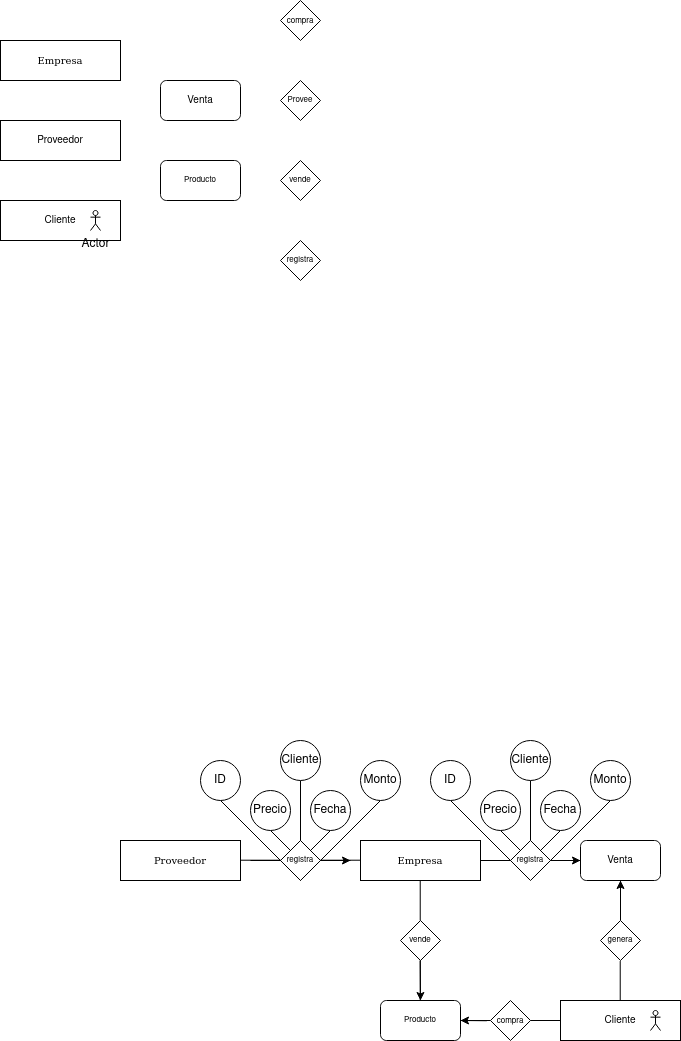

The diagram above was exported from draw.io. Its source (the exported page's mxGraphModel, read from the mxfile embedded in the PNG):
<mxGraphModel dx="2049" dy="1136" grid="1" gridSize="10" guides="1" tooltips="1" connect="1" arrows="1" fold="1" page="1" pageScale="1" pageWidth="827" pageHeight="1169" math="0" shadow="0">
  <root>
    <mxCell id="0" />
    <mxCell id="1" parent="0" />
    <mxCell id="zmDqiEeYBBeL6fD37som-5" value="Empresa" style="rounded=0;whiteSpace=wrap;html=1;gradientColor=none;fontFamily=Comic Sans MS;fontSize=10;" parent="1" vertex="1">
      <mxGeometry y="40" width="120" height="40" as="geometry" />
    </mxCell>
    <mxCell id="zmDqiEeYBBeL6fD37som-6" value="Proveedor" style="rounded=0;whiteSpace=wrap;html=1;gradientColor=none;fontSize=10;" parent="1" vertex="1">
      <mxGeometry y="120" width="120" height="40" as="geometry" />
    </mxCell>
    <mxCell id="zmDqiEeYBBeL6fD37som-7" value="Cliente" style="rounded=0;whiteSpace=wrap;html=1;gradientColor=none;fontSize=10;" parent="1" vertex="1">
      <mxGeometry y="200" width="120" height="40" as="geometry" />
    </mxCell>
    <mxCell id="zmDqiEeYBBeL6fD37som-9" value="Producto" style="rounded=1;whiteSpace=wrap;html=1;fontSize=8;" parent="1" vertex="1">
      <mxGeometry x="160" y="160" width="80" height="40" as="geometry" />
    </mxCell>
    <mxCell id="zmDqiEeYBBeL6fD37som-11" value="&lt;font style=&quot;font-size: 8px;&quot;&gt;compra&lt;/font&gt;" style="rhombus;whiteSpace=wrap;html=1;" parent="1" vertex="1">
      <mxGeometry x="280" width="40" height="40" as="geometry" />
    </mxCell>
    <mxCell id="zmDqiEeYBBeL6fD37som-13" value="&lt;font style=&quot;font-size: 10px;&quot;&gt;Venta&lt;/font&gt;" style="rounded=1;whiteSpace=wrap;html=1;" parent="1" vertex="1">
      <mxGeometry x="160" y="80" width="80" height="40" as="geometry" />
    </mxCell>
    <mxCell id="zmDqiEeYBBeL6fD37som-14" value="Provee" style="rhombus;whiteSpace=wrap;html=1;fontSize=8;" parent="1" vertex="1">
      <mxGeometry x="280" y="80" width="40" height="40" as="geometry" />
    </mxCell>
    <mxCell id="zmDqiEeYBBeL6fD37som-15" value="vende" style="rhombus;whiteSpace=wrap;html=1;fontSize=8;" parent="1" vertex="1">
      <mxGeometry x="280" y="160" width="40" height="40" as="geometry" />
    </mxCell>
    <mxCell id="zmDqiEeYBBeL6fD37som-16" value="registra" style="rhombus;whiteSpace=wrap;html=1;fontSize=8;" parent="1" vertex="1">
      <mxGeometry x="280" y="240" width="40" height="40" as="geometry" />
    </mxCell>
    <mxCell id="zmDqiEeYBBeL6fD37som-39" value="Proveedor" style="rounded=0;whiteSpace=wrap;html=1;gradientColor=none;fontFamily=Comic Sans MS;fontSize=10;" parent="1" vertex="1">
      <mxGeometry x="120" y="840" width="120" height="40" as="geometry" />
    </mxCell>
    <mxCell id="zmDqiEeYBBeL6fD37som-40" value="" style="endArrow=none;html=1;rounded=0;" parent="1" edge="1">
      <mxGeometry width="50" height="50" relative="1" as="geometry">
        <mxPoint x="240" y="859.71" as="sourcePoint" />
        <mxPoint x="280" y="859.71" as="targetPoint" />
      </mxGeometry>
    </mxCell>
    <mxCell id="zmDqiEeYBBeL6fD37som-41" value="provee" style="rhombus;whiteSpace=wrap;html=1;fontSize=8;" parent="1" vertex="1">
      <mxGeometry x="280" y="840" width="40" height="40" as="geometry" />
    </mxCell>
    <mxCell id="zmDqiEeYBBeL6fD37som-42" value="" style="endArrow=none;html=1;rounded=0;" parent="1" edge="1">
      <mxGeometry width="50" height="50" relative="1" as="geometry">
        <mxPoint x="320" y="859.71" as="sourcePoint" />
        <mxPoint x="360" y="859.71" as="targetPoint" />
      </mxGeometry>
    </mxCell>
    <mxCell id="zmDqiEeYBBeL6fD37som-44" value="vende" style="rhombus;whiteSpace=wrap;html=1;fontSize=8;" parent="1" vertex="1">
      <mxGeometry x="400" y="920" width="40" height="40" as="geometry" />
    </mxCell>
    <mxCell id="zmDqiEeYBBeL6fD37som-45" value="" style="endArrow=none;html=1;rounded=0;" parent="1" edge="1">
      <mxGeometry width="50" height="50" relative="1" as="geometry">
        <mxPoint x="419.72" y="920" as="sourcePoint" />
        <mxPoint x="419.72" y="880" as="targetPoint" />
      </mxGeometry>
    </mxCell>
    <mxCell id="zmDqiEeYBBeL6fD37som-46" value="" style="endArrow=none;html=1;rounded=0;" parent="1" edge="1">
      <mxGeometry width="50" height="50" relative="1" as="geometry">
        <mxPoint x="419.72" y="1000" as="sourcePoint" />
        <mxPoint x="419.72" y="960" as="targetPoint" />
      </mxGeometry>
    </mxCell>
    <mxCell id="zmDqiEeYBBeL6fD37som-47" value="Empresa" style="rounded=0;whiteSpace=wrap;html=1;gradientColor=none;fontFamily=Comic Sans MS;fontSize=10;" parent="1" vertex="1">
      <mxGeometry x="360" y="840" width="120" height="40" as="geometry" />
    </mxCell>
    <mxCell id="zmDqiEeYBBeL6fD37som-48" value="Producto" style="rounded=1;whiteSpace=wrap;html=1;fontSize=8;" parent="1" vertex="1">
      <mxGeometry x="380" y="1000" width="80" height="40" as="geometry" />
    </mxCell>
    <mxCell id="zmDqiEeYBBeL6fD37som-49" value="Cliente" style="rounded=0;whiteSpace=wrap;html=1;gradientColor=none;fontSize=10;" parent="1" vertex="1">
      <mxGeometry x="560" y="1000" width="120" height="40" as="geometry" />
    </mxCell>
    <mxCell id="zmDqiEeYBBeL6fD37som-55" value="" style="edgeStyle=orthogonalEdgeStyle;rounded=0;orthogonalLoop=1;jettySize=auto;html=1;" parent="1" source="zmDqiEeYBBeL6fD37som-50" target="zmDqiEeYBBeL6fD37som-48" edge="1">
      <mxGeometry relative="1" as="geometry" />
    </mxCell>
    <mxCell id="zmDqiEeYBBeL6fD37som-50" value="&lt;font style=&quot;font-size: 8px;&quot;&gt;compra&lt;/font&gt;" style="rhombus;whiteSpace=wrap;html=1;" parent="1" vertex="1">
      <mxGeometry x="490" y="1000" width="40" height="40" as="geometry" />
    </mxCell>
    <mxCell id="zmDqiEeYBBeL6fD37som-54" value="" style="endArrow=none;html=1;rounded=0;entryX=-0.092;entryY=0.506;entryDx=0;entryDy=0;entryPerimeter=0;" parent="1" target="zmDqiEeYBBeL6fD37som-50" edge="1">
      <mxGeometry width="50" height="50" relative="1" as="geometry">
        <mxPoint x="460" y="1020" as="sourcePoint" />
        <mxPoint x="510" y="970" as="targetPoint" />
      </mxGeometry>
    </mxCell>
    <mxCell id="zmDqiEeYBBeL6fD37som-56" value="" style="endArrow=none;html=1;rounded=0;entryX=0;entryY=0.5;entryDx=0;entryDy=0;" parent="1" target="zmDqiEeYBBeL6fD37som-49" edge="1">
      <mxGeometry width="50" height="50" relative="1" as="geometry">
        <mxPoint x="530" y="1020" as="sourcePoint" />
        <mxPoint x="580" y="970" as="targetPoint" />
      </mxGeometry>
    </mxCell>
    <mxCell id="zmDqiEeYBBeL6fD37som-59" value="" style="endArrow=classic;html=1;rounded=0;" parent="1" edge="1">
      <mxGeometry width="50" height="50" relative="1" as="geometry">
        <mxPoint x="419.72" y="960" as="sourcePoint" />
        <mxPoint x="420" y="1000" as="targetPoint" />
        <Array as="points">
          <mxPoint x="420" y="1000" />
        </Array>
      </mxGeometry>
    </mxCell>
    <mxCell id="zmDqiEeYBBeL6fD37som-61" value="&lt;font style=&quot;font-size: 10px;&quot;&gt;Venta&lt;/font&gt;" style="rounded=1;whiteSpace=wrap;html=1;" parent="1" vertex="1">
      <mxGeometry x="580" y="840" width="80" height="40" as="geometry" />
    </mxCell>
    <mxCell id="zmDqiEeYBBeL6fD37som-68" value="" style="edgeStyle=orthogonalEdgeStyle;rounded=0;orthogonalLoop=1;jettySize=auto;html=1;" parent="1" source="zmDqiEeYBBeL6fD37som-62" target="zmDqiEeYBBeL6fD37som-61" edge="1">
      <mxGeometry relative="1" as="geometry" />
    </mxCell>
    <mxCell id="zmDqiEeYBBeL6fD37som-62" value="registra" style="rhombus;whiteSpace=wrap;html=1;fontSize=8;" parent="1" vertex="1">
      <mxGeometry x="510" y="840" width="40" height="40" as="geometry" />
    </mxCell>
    <mxCell id="zmDqiEeYBBeL6fD37som-69" value="" style="edgeStyle=orthogonalEdgeStyle;rounded=0;orthogonalLoop=1;jettySize=auto;html=1;" parent="1" source="zmDqiEeYBBeL6fD37som-63" target="zmDqiEeYBBeL6fD37som-61" edge="1">
      <mxGeometry relative="1" as="geometry" />
    </mxCell>
    <mxCell id="zmDqiEeYBBeL6fD37som-63" value="&lt;div&gt;genera&lt;/div&gt;" style="rhombus;whiteSpace=wrap;html=1;fontSize=8;" parent="1" vertex="1">
      <mxGeometry x="600" y="920" width="40" height="40" as="geometry" />
    </mxCell>
    <mxCell id="zmDqiEeYBBeL6fD37som-64" value="" style="endArrow=none;html=1;rounded=0;entryX=0;entryY=0.5;entryDx=0;entryDy=0;" parent="1" target="zmDqiEeYBBeL6fD37som-62" edge="1">
      <mxGeometry width="50" height="50" relative="1" as="geometry">
        <mxPoint x="480" y="860" as="sourcePoint" />
        <mxPoint x="530" y="810" as="targetPoint" />
      </mxGeometry>
    </mxCell>
    <mxCell id="zmDqiEeYBBeL6fD37som-65" value="" style="endArrow=none;html=1;rounded=0;entryX=0;entryY=0.5;entryDx=0;entryDy=0;" parent="1" target="zmDqiEeYBBeL6fD37som-61" edge="1">
      <mxGeometry width="50" height="50" relative="1" as="geometry">
        <mxPoint x="550" y="860" as="sourcePoint" />
        <mxPoint x="600" y="810" as="targetPoint" />
      </mxGeometry>
    </mxCell>
    <mxCell id="zmDqiEeYBBeL6fD37som-66" value="" style="endArrow=none;html=1;rounded=0;entryX=0;entryY=0.5;entryDx=0;entryDy=0;exitX=0.5;exitY=1;exitDx=0;exitDy=0;" parent="1" source="zmDqiEeYBBeL6fD37som-61" edge="1">
      <mxGeometry width="50" height="50" relative="1" as="geometry">
        <mxPoint x="590" y="919.44" as="sourcePoint" />
        <mxPoint x="620" y="919.44" as="targetPoint" />
      </mxGeometry>
    </mxCell>
    <mxCell id="zmDqiEeYBBeL6fD37som-67" value="" style="endArrow=none;html=1;rounded=0;entryX=0;entryY=0.5;entryDx=0;entryDy=0;exitX=0.5;exitY=1;exitDx=0;exitDy=0;" parent="1" edge="1">
      <mxGeometry width="50" height="50" relative="1" as="geometry">
        <mxPoint x="619.72" y="960.56" as="sourcePoint" />
        <mxPoint x="619.72" y="1000" as="targetPoint" />
      </mxGeometry>
    </mxCell>
    <mxCell id="zmDqiEeYBBeL6fD37som-70" value="" style="shape=umlActor;verticalLabelPosition=bottom;verticalAlign=top;html=1;outlineConnect=0;" parent="1" vertex="1">
      <mxGeometry x="650" y="1010" width="10" height="20" as="geometry" />
    </mxCell>
    <mxCell id="zmDqiEeYBBeL6fD37som-71" value="Actor" style="shape=umlActor;verticalLabelPosition=bottom;verticalAlign=top;html=1;outlineConnect=0;" parent="1" vertex="1">
      <mxGeometry x="90" y="210" width="10" height="20" as="geometry" />
    </mxCell>
    <mxCell id="zmDqiEeYBBeL6fD37som-72" value="" style="endArrow=none;html=1;rounded=0;" parent="1" edge="1">
      <mxGeometry width="50" height="50" relative="1" as="geometry">
        <mxPoint x="550" y="860" as="sourcePoint" />
        <mxPoint x="610" y="800" as="targetPoint" />
      </mxGeometry>
    </mxCell>
    <mxCell id="zmDqiEeYBBeL6fD37som-73" value="" style="endArrow=none;html=1;rounded=0;" parent="1" edge="1">
      <mxGeometry width="50" height="50" relative="1" as="geometry">
        <mxPoint x="540" y="850" as="sourcePoint" />
        <mxPoint x="560" y="830" as="targetPoint" />
      </mxGeometry>
    </mxCell>
    <mxCell id="zmDqiEeYBBeL6fD37som-74" value="" style="endArrow=none;html=1;rounded=0;" parent="1" edge="1">
      <mxGeometry width="50" height="50" relative="1" as="geometry">
        <mxPoint x="510" y="860" as="sourcePoint" />
        <mxPoint x="450" y="800" as="targetPoint" />
      </mxGeometry>
    </mxCell>
    <mxCell id="zmDqiEeYBBeL6fD37som-75" value="" style="endArrow=none;html=1;rounded=0;" parent="1" edge="1">
      <mxGeometry width="50" height="50" relative="1" as="geometry">
        <mxPoint x="520" y="850" as="sourcePoint" />
        <mxPoint x="500" y="830" as="targetPoint" />
      </mxGeometry>
    </mxCell>
    <mxCell id="zmDqiEeYBBeL6fD37som-76" value="" style="endArrow=none;html=1;rounded=0;" parent="1" edge="1">
      <mxGeometry width="50" height="50" relative="1" as="geometry">
        <mxPoint x="530" y="840" as="sourcePoint" />
        <mxPoint x="530" y="780" as="targetPoint" />
      </mxGeometry>
    </mxCell>
    <mxCell id="zmDqiEeYBBeL6fD37som-77" value="ID" style="ellipse;whiteSpace=wrap;html=1;" parent="1" vertex="1">
      <mxGeometry x="430" y="760" width="40" height="40" as="geometry" />
    </mxCell>
    <mxCell id="zmDqiEeYBBeL6fD37som-78" value="Precio" style="ellipse;whiteSpace=wrap;html=1;" parent="1" vertex="1">
      <mxGeometry x="480" y="790" width="40" height="40" as="geometry" />
    </mxCell>
    <mxCell id="zmDqiEeYBBeL6fD37som-79" value="Fecha" style="ellipse;whiteSpace=wrap;html=1;" parent="1" vertex="1">
      <mxGeometry x="540" y="790" width="40" height="40" as="geometry" />
    </mxCell>
    <mxCell id="zmDqiEeYBBeL6fD37som-80" value="Monto" style="ellipse;whiteSpace=wrap;html=1;" parent="1" vertex="1">
      <mxGeometry x="590" y="760" width="40" height="40" as="geometry" />
    </mxCell>
    <mxCell id="zmDqiEeYBBeL6fD37som-81" value="Cliente" style="ellipse;whiteSpace=wrap;html=1;" parent="1" vertex="1">
      <mxGeometry x="510" y="740" width="40" height="40" as="geometry" />
    </mxCell>
    <mxCell id="zmDqiEeYBBeL6fD37som-82" value="" style="edgeStyle=orthogonalEdgeStyle;rounded=0;orthogonalLoop=1;jettySize=auto;html=1;" parent="1" source="zmDqiEeYBBeL6fD37som-83" edge="1">
      <mxGeometry relative="1" as="geometry">
        <mxPoint x="350" y="860" as="targetPoint" />
      </mxGeometry>
    </mxCell>
    <mxCell id="zmDqiEeYBBeL6fD37som-83" value="registra" style="rhombus;whiteSpace=wrap;html=1;fontSize=8;" parent="1" vertex="1">
      <mxGeometry x="280" y="840" width="40" height="40" as="geometry" />
    </mxCell>
    <mxCell id="zmDqiEeYBBeL6fD37som-84" value="" style="endArrow=none;html=1;rounded=0;entryX=0;entryY=0.5;entryDx=0;entryDy=0;" parent="1" target="zmDqiEeYBBeL6fD37som-83" edge="1">
      <mxGeometry width="50" height="50" relative="1" as="geometry">
        <mxPoint x="250" y="860" as="sourcePoint" />
        <mxPoint x="300" y="810" as="targetPoint" />
      </mxGeometry>
    </mxCell>
    <mxCell id="zmDqiEeYBBeL6fD37som-85" value="" style="endArrow=none;html=1;rounded=0;entryX=0;entryY=0.5;entryDx=0;entryDy=0;" parent="1" edge="1">
      <mxGeometry width="50" height="50" relative="1" as="geometry">
        <mxPoint x="320" y="860" as="sourcePoint" />
        <mxPoint x="350" y="860" as="targetPoint" />
      </mxGeometry>
    </mxCell>
    <mxCell id="zmDqiEeYBBeL6fD37som-86" value="" style="endArrow=none;html=1;rounded=0;" parent="1" edge="1">
      <mxGeometry width="50" height="50" relative="1" as="geometry">
        <mxPoint x="320" y="860" as="sourcePoint" />
        <mxPoint x="380" y="800" as="targetPoint" />
      </mxGeometry>
    </mxCell>
    <mxCell id="zmDqiEeYBBeL6fD37som-87" value="" style="endArrow=none;html=1;rounded=0;" parent="1" edge="1">
      <mxGeometry width="50" height="50" relative="1" as="geometry">
        <mxPoint x="310" y="850" as="sourcePoint" />
        <mxPoint x="330" y="830" as="targetPoint" />
      </mxGeometry>
    </mxCell>
    <mxCell id="zmDqiEeYBBeL6fD37som-88" value="" style="endArrow=none;html=1;rounded=0;" parent="1" edge="1">
      <mxGeometry width="50" height="50" relative="1" as="geometry">
        <mxPoint x="280" y="860" as="sourcePoint" />
        <mxPoint x="220" y="800" as="targetPoint" />
      </mxGeometry>
    </mxCell>
    <mxCell id="zmDqiEeYBBeL6fD37som-89" value="" style="endArrow=none;html=1;rounded=0;" parent="1" edge="1">
      <mxGeometry width="50" height="50" relative="1" as="geometry">
        <mxPoint x="290" y="850" as="sourcePoint" />
        <mxPoint x="270" y="830" as="targetPoint" />
      </mxGeometry>
    </mxCell>
    <mxCell id="zmDqiEeYBBeL6fD37som-90" value="" style="endArrow=none;html=1;rounded=0;" parent="1" edge="1">
      <mxGeometry width="50" height="50" relative="1" as="geometry">
        <mxPoint x="300" y="840" as="sourcePoint" />
        <mxPoint x="300" y="780" as="targetPoint" />
      </mxGeometry>
    </mxCell>
    <mxCell id="zmDqiEeYBBeL6fD37som-91" value="ID" style="ellipse;whiteSpace=wrap;html=1;" parent="1" vertex="1">
      <mxGeometry x="200" y="760" width="40" height="40" as="geometry" />
    </mxCell>
    <mxCell id="zmDqiEeYBBeL6fD37som-92" value="Precio" style="ellipse;whiteSpace=wrap;html=1;" parent="1" vertex="1">
      <mxGeometry x="250" y="790" width="40" height="40" as="geometry" />
    </mxCell>
    <mxCell id="zmDqiEeYBBeL6fD37som-93" value="Fecha" style="ellipse;whiteSpace=wrap;html=1;" parent="1" vertex="1">
      <mxGeometry x="310" y="790" width="40" height="40" as="geometry" />
    </mxCell>
    <mxCell id="zmDqiEeYBBeL6fD37som-94" value="Cliente" style="ellipse;whiteSpace=wrap;html=1;" parent="1" vertex="1">
      <mxGeometry x="280" y="740" width="40" height="40" as="geometry" />
    </mxCell>
    <mxCell id="zmDqiEeYBBeL6fD37som-95" value="Monto" style="ellipse;whiteSpace=wrap;html=1;" parent="1" vertex="1">
      <mxGeometry x="360" y="760" width="40" height="40" as="geometry" />
    </mxCell>
  </root>
</mxGraphModel>